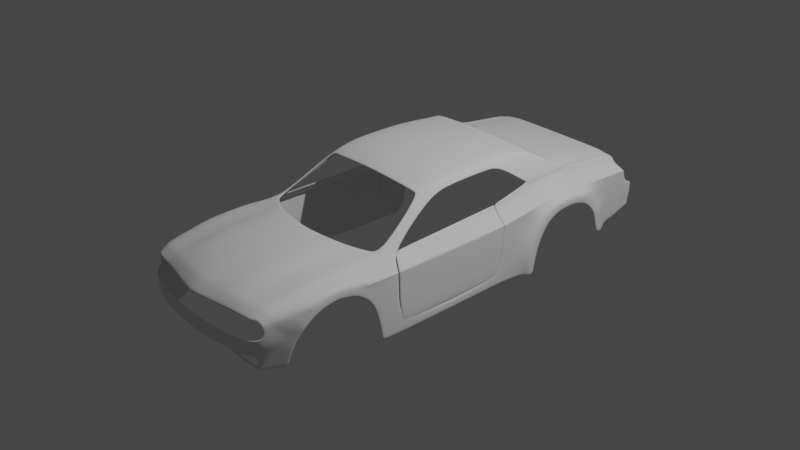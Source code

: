 # Source: dod3.4.blend  (saved by Blender 2.90.8; exported with 4.5.12 LTS)
import bpy
from mathutils import Matrix  # noqa: F401  (used for matrix-valued properties, if any)

bpy.ops.wm.read_factory_settings(use_empty=True)
scene = bpy.context.scene
scene.name = 'Scene'

# ---- collections
col_collection = bpy.data.collections.new('Collection'); scene.collection.children.link(col_collection)
col_reference = bpy.data.collections.new('reference'); scene.collection.children.link(col_reference)
col_body = bpy.data.collections.new('body'); scene.collection.children.link(col_body)

# ---- world
world_world = bpy.data.worlds.new('World'); scene.world = world_world
world_world.use_nodes = True; world_world.node_tree.nodes.clear()
_N = world_world.node_tree.nodes; _L = world_world.node_tree.links
n0 = _N.new('ShaderNodeOutputWorld'); n0.name = 'World Output'; n0.location = (300, 300)
n1 = _N.new('ShaderNodeBackground'); n1.name = 'Background'; n1.location = (10, 300)
n1.inputs[0].default_value = (0.05088, 0.05088, 0.05088, 1.0)
_L.new(n1.outputs[0], n0.inputs[0])
n0.is_active_output = True
world_world.color = (0.05088, 0.05088, 0.05088)
world_world.use_sun_shadow = False
world_world.sun_shadow_jitter_overblur = 0.0

# ---- cameras
cam_camera = bpy.data.cameras.new('Camera')
cam_camera.clip_end = 100.0
cam_camera.ortho_scale = 7.314

# ---- lights
light_light = bpy.data.lights.new('Light', 'POINT')
light_light.transmission_factor = 0.0
light_light.energy = 1000.0
light_light.shadow_soft_size = 0.1
light_light.shadow_maximum_resolution = 0.006
light_light.use_absolute_resolution = True

# ---- meshes
me_plane = bpy.data.meshes.new('Plane')
me_plane.from_pydata([(0.0, -1.248, 0.2875), (0.7508, -2.219, 0.1106), (0.7819, -1.044, 0.2424), (0.7998, -0.8804, 0.2443), (0.0, -2.33, 0.1404), (0.0, -1.133, 0.2788), (0.4342, -1.197, 0.2875), (0.4963, -2.257, 0.1278), (0.4368, -1.09, 0.2788), (0.08949, -1.237, 0.2875), (0.09003, -1.133, 0.2788), (0.09826, -2.316, 0.1404), (0.1292, -2.311, 0.1404), (0.1766, -1.227, 0.2875), (0.1777, -1.122, 0.2788), (0.5269, -2.252, 0.1207), (0.5814, -1.136, 0.265), (0.5697, -1.03, 0.2622), (0.7518, -2.178, 0.1328), (0.0, -2.292, 0.1626), (0.4969, -2.218, 0.1501), (0.09708, -2.278, 0.1626), (0.1247, -2.274, 0.1626), (0.5272, -2.213, 0.143), (0.7336, -2.221, 0.1106), (0.764, -1.051, 0.2424), (0.7346, -0.9553, 0.2529), (0.7346, -2.181, 0.1328), (0.7559, -2.024, 0.1667), (0.0, -2.149, 0.2102), (0.4302, -2.087, 0.2071), (0.08683, -2.137, 0.2102), (0.1714, -2.125, 0.2102), (0.5435, -2.065, 0.173), (0.7386, -2.028, 0.1667), (0.7689, -1.534, 0.2409), (0.0, -1.694, 0.2813), (0.4322, -1.638, 0.2813), (0.08816, -1.683, 0.2813), (0.174, -1.672, 0.2813), (0.5721, -1.594, 0.2413), (0.7513, -1.54, 0.2409), (0.7624, -1.779, 0.2162), (0.0, -1.922, 0.2566), (0.4312, -1.863, 0.2566), (0.0875, -1.91, 0.2566), (0.1727, -1.898, 0.2566), (0.5675, -1.828, 0.2166), (0.7449, -1.784, 0.2162), (0.7754, -1.289, 0.2502), (0.0, -1.467, 0.2905), (0.4332, -1.413, 0.2905), (0.08883, -1.456, 0.2905), (0.1753, -1.445, 0.2905), (0.5768, -1.361, 0.2506), (0.7576, -1.295, 0.2502), (0.8155, -2.199, 0.1021), (0.8513, -1.038, 0.225), (0.8465, -0.7567, 0.2359), (0.8164, -2.172, 0.1243), (0.8205, -2.018, 0.1582), (0.8403, -1.528, 0.2324), (0.8338, -1.773, 0.2077), (0.8448, -1.283, 0.2416), (0.9042, -2.163, 0.06615), (0.9136, -2.134, 0.07902), (0.9231, -2.02, 0.1029), (0.9882, -1.527, 0.1582), (0.9882, -1.752, 0.111), (0.9882, -1.313, 0.1308), (0.8842, -2.034, -0.1959), (0.9882, -1.065, -0.04078), (0.9967, -0.8215, -0.04636), (0.8069, -1.898, 0.1855), (0.9301, -1.888, 0.1221), (0.9882, -0.9695, -0.2416), (0.9967, -0.824, -0.2325), (0.9882, -0.9259, -0.4686), (0.9968, -0.7744, -0.4709), (0.9882, -1.527, 0.06355), (0.9882, -1.688, 0.02484), (0.9882, -1.385, 0.04069), (0.9882, -1.144, -0.1128), (0.8272, -1.896, 0.1829), (0.9694, -1.876, -0.1139), (0.9882, -1.084, -0.2381), (0.9818, -1.794, -0.03296), (0.9882, -1.262, -0.00479), (0.9882, -1.031, -0.4757), (0.7787, -1.166, 0.2463), (0.0, -1.357, 0.289), (0.4337, -1.305, 0.289), (0.08916, -1.347, 0.289), (0.176, -1.336, 0.289), (0.5791, -1.248, 0.2578), (0.7608, -1.173, 0.2463), (0.848, -1.161, 0.2333), (0.9748, -1.198, 0.1119), (0.9896, -1.074, 0.02612), (0.9967, -0.826, 0.02517), (0.6732, -0.3446, 0.6105), (0.7199, -0.2364, 0.571), (0.6018, -0.3446, 0.6176), (0.5732, -0.3446, 0.6223), (0.4589, -0.3446, 0.6294), (0.0, -0.3446, 0.6471), (0.6732, -0.07544, 0.6766), (0.7199, -0.001485, 0.6175), (0.6018, -0.07544, 0.6837), (0.5732, -0.07544, 0.6884), (0.4589, -0.07544, 0.6955), (0.0, -0.07544, 0.7132), (0.6732, 0.4274, 0.6923), (0.7199, 0.5356, 0.6381), (0.6018, 0.4274, 0.6994), (0.5732, 0.4274, 0.7041), (0.4589, 0.4274, 0.7112), (0.0, 0.4274, 0.7289), (0.6732, 0.6661, 0.6907), (0.7199, 0.6822, 0.6194), (0.6018, 0.6661, 0.6978), (0.5732, 0.6661, 0.7025), (0.4589, 0.6661, 0.7096), (0.0, 0.6661, 0.7273), (0.6732, 0.9024, 0.674), (0.8151, 0.9796, 0.4043), (0.6018, 0.9024, 0.6811), (0.5732, 0.9024, 0.6858), (0.4589, 0.9024, 0.6929), (0.0, 0.9024, 0.7106), (1.036, 1.472, 0.1864), (0.9511, 2.215, 0.06015), (0.6018, 1.099, 0.6664), (0.5424, 1.099, 0.673), (1.036, 0.968, 0.01796), (0.802, 2.258, 0.321), (0.0, 0.176, 0.7236), (0.4589, 0.176, 0.7059), (0.5732, 0.176, 0.6988), (0.6018, 0.176, 0.6941), (0.7199, 0.2671, 0.6304), (0.6732, 0.176, 0.687), (0.0, 1.077, 0.6978), (0.4589, 1.077, 0.6801), (0.5732, 1.077, 0.673), (0.6018, 1.077, 0.6683), (0.8151, 1.483, 0.4192), (0.6732, 1.077, 0.6612), (0.7972, -2.174, 0.1269), (0.8013, -2.02, 0.1607), (0.8306, -1.04, 0.2301), (0.8326, -0.7936, 0.2384), (0.8191, -1.53, 0.2349), (0.8241, -1.285, 0.2442), (0.8125, -1.775, 0.2102), (0.7962, -2.205, 0.1046), (0.8274, -1.162, 0.2372), (0.706, -0.2686, 0.5828), (0.706, -0.02351, 0.6351), (0.706, 0.5034, 0.6543), (0.706, 0.6774, 0.6406), (0.8013, 0.9721, 0.4306), (0.7961, 1.493, 0.4534), (0.706, 0.2399, 0.6472), (0.7961, 1.425, 0.4517), (0.0, 0.8836, 0.7119), (0.4589, 0.8836, 0.6942), (0.5732, 0.8836, 0.6871), (0.6018, 0.8836, 0.6824), (0.8076, 0.956, 0.4213), (0.6732, 0.8836, 0.6753), (0.7941, 0.9488, 0.4467), (0.6732, 1.099, 0.6593), (0.802, 1.559, 0.4214), (0.802, 2.204, 0.3473), (0.802, 1.667, 0.399), (0.4589, 1.099, 0.6782), (0.0, 1.099, 0.6959), (0.8151, 0.5441, 0.2875), (1.036, 1.548, 0.1671), (0.9511, 2.192, 0.09303), (1.036, 1.655, 0.1447), (0.9642, 0.5325, -0.001791), (0.9642, 0.586, -0.0008939), (0.8151, 0.5977, 0.3019), (0.4589, 0.9749, 0.6876), (0.6018, 0.9749, 0.6758), (0.6732, 0.9749, 0.6687), (0.0, 0.9749, 0.7053), (0.5732, 0.9749, 0.6805), (0.8151, 1.188, 0.4104), (0.7991, 1.159, 0.4393), (1.036, 1.177, 0.1615), (1.036, 0.8643, -0.2317), (0.9642, 0.5019, -0.2783), (0.9642, 0.5478, -0.2775), (0.9642, 0.9301, 0.01609), (0.8151, 0.9417, 0.3882), (0.7417, -1.906, 0.1914), (1.036, 0.832, -0.4391), (0.9642, 0.4696, -0.4399), (0.9642, 0.5155, -0.4391), (0.9642, 0.8006, -0.4437), (0.802, 1.557, 0.3798), (0.802, 1.665, 0.3574), (0.8151, 0.9777, 0.3411), (0.8151, 0.5422, 0.2402), (0.802, 2.254, 0.2886), (0.802, 2.202, 0.3058), (0.8151, 1.481, 0.3811), (0.8151, 0.5958, 0.2524), (0.8151, 1.186, 0.3697), (0.8151, 0.9398, 0.3264), (0.9511, 2.197, -0.05922), (0.9511, 2.169, -0.06073), (1.028, 1.872, -0.06686), (0.9511, 2.19, -0.09861), (0.9511, 2.162, -0.105), (1.031, 1.902, -0.1224), (0.9511, 2.232, -0.3186), (0.9511, 2.204, -0.325), (1.036, 1.953, -0.3667), (0.9511, 2.381, 0.05024), (0.802, 2.333, 0.3036), (0.802, 2.326, 0.2626), (0.9511, 2.407, -0.05674), (0.9511, 2.401, -0.09613), (0.9511, 2.398, -0.2443), (0.9511, 2.47, 0.03538), (0.9511, 2.472, -0.06665), (0.9511, 2.465, -0.106), (0.9511, 2.44, -0.2468), (1.036, 1.437, 0.09249), (1.036, 1.091, -0.001148), (1.036, 1.518, 0.08189), (1.036, 1.622, 0.05182), (1.036, 1.249, 0.07987), (1.036, 0.9725, -0.1974), (1.036, 0.9192, -0.4365), (1.036, 1.772, -0.07719), (1.036, 1.8, -0.1221), (1.036, 1.867, -0.3707), (0.9511, 1.905, 0.1207), (0.802, 1.916, 0.375), (0.802, 1.915, 0.3334), (0.9511, 2.002, -0.06417), (0.9511, 2.018, -0.1146), (0.9511, 2.07, -0.3473), (0.9854, -1.032, 0.1007), (0.9912, -1.033, 0.07598), (0.9866, -0.8255, 0.106), (0.9967, -0.8296, 0.08297), (0.5555, -1.947, 0.1948), (0.172, -2.012, 0.2334), (0.08716, -2.023, 0.2334), (0.9882, -1.195, 0.07352), (0.9882, -1.241, 0.1002), (0.986, -1.212, 0.08227), (0.9612, 1.658, 0.2008), (0.9413, 1.659, 0.2198), (0.9642, 0.5368, 0.1053), (0.9535, 0.5377, 0.1279), (0.9385, 2.241, 0.2093), (0.9511, 2.238, 0.1899), (0.9751, 1.473, 0.2229), (0.9545, 1.474, 0.2411), (0.9537, 0.5913, 0.1347), (0.9642, 0.5904, 0.1118), (0.9543, 1.18, 0.2352), (0.9734, 1.179, 0.2154), (0.9547, 0.9353, 0.1843), (0.9642, 0.9345, 0.1603), (0.9618, 1.55, 0.2153), (0.9416, 1.551, 0.2339), (0.9689, 0.9724, 0.1665), (0.9548, 0.9731, 0.1897), (0.9511, 2.196, 0.1857), (0.9399, 2.197, 0.2074), (0.9385, 2.342, 0.2016), (0.9511, 2.347, 0.1817), (0.9407, 1.909, 0.2141), (0.9511, 1.908, 0.1914), (0.4307, -1.975, 0.2318), (0.9552, -1.936, -0.02596), (0.9691, -1.848, 0.04934), (0.9168, -1.992, -0.1156), (0.9956, -1.168, 0.08698), (0.9953, -1.029, 0.08827), (0.9984, -0.8276, 0.09451), (0.9516, 2.239, 0.1996), (0.9516, 2.344, 0.1916), (0.9662, 0.9349, 0.1723), (0.9686, 0.9728, 0.1781), (0.9706, 1.18, 0.2253), (0.9716, 1.474, 0.232), (0.9657, 0.5908, 0.1232), (0.9527, 1.909, 0.2028), (0.9523, 2.197, 0.1965), (0.9585, 1.55, 0.2246), (0.958, 1.658, 0.2103), (0.9656, 0.5372, 0.1166), (1.02, 1.825, 0.002782), (0.9511, 2.206, 0.0008991), (0.9511, 2.394, -2.848e-05), (0.9511, 2.178, 0.001038), (0.9511, 2.471, 0.002758), (0.9511, 1.967, 0.00208), (0.0, -2.036, 0.2334), (0.7591, -1.902, 0.1914), (1.025, 1.939, -0.2431), (0.9458, 2.399, -0.1702), (0.9458, 2.453, -0.1764), (1.036, 1.834, -0.2464), (0.9882, -0.9259, -0.5571), (0.9968, -0.7744, -0.5565), (0.9882, -1.031, -0.5613), (1.036, 0.832, -0.5248), (0.9642, 0.4696, -0.5255), (0.9642, 0.5155, -0.5248), (0.9642, 0.8006, -0.5293), (1.036, 0.9192, -0.5221), (0.9642, 0.7581, 0.0076), (0.8151, 0.7697, 0.3421), (0.9642, 0.6904, -0.2569), (0.9642, 0.6581, -0.4414), (0.8151, 0.7678, 0.2864), (0.9642, 0.7625, 0.136), (0.9542, 0.7633, 0.1595), (0.966, 0.7629, 0.1478), (0.9642, 0.6581, -0.527), (1.033, 1.709, -0.0006415), (0.954, -1.898, -0.1552), (0.9412, -1.919, -0.2004), (0.9023, -2.118, -0.02506), (0.8802, -2.242, -0.03084), (0.8577, -2.066, -0.269), (0.924, -1.951, -0.2735), (0.8018, -2.098, -0.4785), (0.8681, -1.985, -0.4607), (0.7989, -2.094, -0.4982), (0.8652, -1.981, -0.4803), (0.7508, -2.302, 0.06696), (0.0, -2.434, 0.06851), (0.4963, -2.34, 0.06419), (0.09826, -2.419, 0.06851), (0.1292, -2.415, 0.06851), (0.5269, -2.335, 0.06467), (0.7336, -2.305, 0.06696), (0.8155, -2.264, 0.0651), (0.8823, -2.246, 0.0275), (0.8537, -2.232, -0.2077), (0.7962, -2.286, 0.06597), (0.7917, -2.235, -0.3281), (0.7478, -2.241, -0.4634), (0.7441, -2.237, -0.4939), (0.9203, -2.063, -0.01829), (0.9624, -1.867, 0.07815), (0.8918, -2.075, -0.1131), (0.9391, -1.978, 0.03849), (0.9882, -1.714, 0.01039), (0.9834, -1.776, 0.09559), (0.8772, -2.237, -0.1148), (0.8026, -2.372, -0.2077), (0.7654, -2.374, -0.2951), (0.805, -2.376, -0.1334), (0.0, -2.49, -0.2077), (0.0, -2.493, -0.2923), (0.0, -2.495, -0.1334), (0.0, -2.241, -0.4634), (0.0, -2.237, -0.4939), (0.7407, -2.241, -0.4634), (0.737, -2.237, -0.4939), (0.9453, -1.76, 0.141), (0.9431, -0.8042, 0.1463), (0.9364, -1.302, 0.1708), (0.9242, -1.183, 0.1604), (0.9381, -1.527, 0.1834), (0.9282, -1.035, 0.1537), (0.9511, 2.209, -0.2003), (0.9511, 2.181, -0.2048), (0.9511, 2.043, -0.2266), (0.6999, 1.53, 0.4043), (0.6713, 1.536, 0.4091), (0.7714, 1.53, 0.398), (0.557, 1.551, 0.4162), (0.0, 1.599, 0.4167), (0.6428, 2.317, 0.3324), (0.6143, 2.323, 0.3371), (0.7143, 2.317, 0.3261), (0.5, 2.318, 0.3442), (0.0, 2.319, 0.3447), (0.7428, 1.923, 0.362), (0.6714, 1.923, 0.3684), (0.6428, 1.929, 0.3731), (0.5285, 1.935, 0.3802), (0.0, 1.959, 0.3807), (0.7242, 2.18, 0.3386), (0.6528, 2.18, 0.3449), (0.6242, 2.186, 0.3497), (0.5099, 2.184, 0.3568), (0.0, 2.194, 0.3573), (0.7192, 2.248, 0.3323), (0.6478, 2.248, 0.3387), (0.6192, 2.254, 0.3434), (0.5049, 2.251, 0.3505), (0.0, 2.257, 0.351), (0.6899, 1.668, 0.3917), (0.6613, 1.674, 0.3965), (0.547, 1.685, 0.4036), (0.0, 1.725, 0.4041), (0.7614, 1.668, 0.3854), (0.6591, 1.482, 0.4417), (0.5448, 1.495, 0.4487), (0.0, 1.537, 0.4441), (0.7592, 1.477, 0.4298), (0.6877, 1.477, 0.4369), (0.7021, 1.226, 0.5821), (0.49, 1.242, 0.5951), (0.0, 1.257, 0.6047), (0.6329, 1.236, 0.5833), (0.5847, 1.238, 0.5892)], [], [(25, 2, 3, 26), (95, 89, 2, 25), (93, 91, 6, 13), (13, 6, 8, 14), (0, 9, 10, 5), (90, 92, 9, 0), (9, 13, 14, 10), (92, 93, 13, 9), (91, 94, 16, 6), (6, 16, 17, 8), (7, 15, 23, 20), (11, 12, 22, 21), (4, 11, 21, 19), (12, 7, 20, 22), (24, 1, 18, 27), (15, 24, 27, 23), (94, 95, 25, 16), (16, 25, 26, 17), (23, 27, 34, 33), (20, 23, 33, 30), (21, 22, 32, 31), (19, 21, 31, 29), (22, 20, 30, 32), (27, 18, 28, 34), (47, 48, 41, 40), (44, 47, 40, 37), (45, 46, 39, 38), (43, 45, 38, 36), (46, 44, 37, 39), (48, 42, 35, 41), (198, 308, 42, 48), (253, 282, 44, 46), (307, 254, 45, 43), (254, 253, 46, 45), (282, 252, 47, 44), (252, 198, 48, 47), (40, 41, 55, 54), (37, 40, 54, 51), (38, 39, 53, 52), (36, 38, 52, 50), (39, 37, 51, 53), (41, 35, 49, 55), (149, 148, 59, 60), (151, 150, 57, 58), (153, 152, 61, 63), (73, 149, 60, 83), (148, 155, 56, 59), (152, 154, 62, 61), (156, 153, 63, 96), (63, 61, 376, 374), (61, 62, 372, 376), (59, 56, 64, 65), (256, 248, 97, 69), (83, 60, 66, 74), (60, 59, 65, 66), (96, 63, 374, 375), (72, 71, 75, 76), (76, 75, 77, 78), (99, 98, 71, 72), (29, 31, 254, 307), (355, 358, 66, 65), (257, 256, 69, 81, 87), (69, 67, 79, 81), (71, 255, 257, 87, 82), (77, 75, 85, 88), (75, 71, 82, 85), (67, 68, 80, 79), (285, 70, 332, 331), (249, 255, 71, 98), (258, 181, 242, 281), (357, 355, 333), (57, 96, 375, 377), (150, 156, 96, 57), (54, 55, 95, 94), (51, 54, 94, 91), (52, 53, 93, 92), (50, 52, 92, 90), (53, 51, 91, 93), (55, 49, 89, 95), (58, 57, 377, 373), (151, 58, 101, 157), (102, 108, 109, 103), (157, 101, 107, 158), (103, 109, 110, 104), (100, 106, 108, 102), (104, 110, 111, 105), (137, 116, 117, 136), (139, 114, 115, 138), (163, 140, 113, 159), (138, 115, 116, 137), (141, 112, 114, 139), (116, 122, 123, 117), (114, 120, 121, 115), (159, 113, 119, 160), (115, 121, 122, 116), (112, 118, 120, 114), (166, 128, 129, 165), (168, 126, 127, 167), (171, 169, 125, 161), (167, 127, 128, 166), (170, 124, 126, 168), (143, 176, 177, 142), (145, 132, 133, 144), (164, 146, 173, 162), (144, 133, 176, 143), (147, 172, 132, 145), (106, 141, 139, 108), (109, 138, 137, 110), (158, 107, 140, 163), (108, 139, 138, 109), (110, 137, 136, 111), (187, 147, 145, 186), (189, 144, 143, 185), (191, 190, 146, 164), (186, 145, 144, 189), (185, 143, 142, 188), (187, 191, 164, 147), (106, 158, 163, 141), (147, 164, 162, 172), (170, 171, 161, 124), (112, 159, 160, 118), (141, 163, 159, 112), (100, 157, 158, 106), (3, 151, 157, 100), (2, 89, 156, 150), (89, 49, 153, 156), (35, 42, 154, 152), (18, 1, 155, 148), (308, 28, 149, 73), (49, 35, 152, 153), (3, 2, 150, 151), (28, 18, 148, 149), (118, 160, 171, 170), (118, 170, 168, 120), (121, 167, 166, 122), (160, 119, 169, 171), (120, 168, 167, 121), (122, 166, 165, 123), (210, 206, 261, 266), (204, 259, 280, 244), (264, 269, 192, 130), (209, 211, 268, 265), (211, 205, 275, 268), (325, 210, 266, 327), (203, 209, 265, 273), (124, 161, 191, 187), (128, 185, 188, 129), (126, 186, 189, 127), (161, 125, 190, 191), (127, 189, 185, 128), (124, 187, 186, 126), (321, 183, 195, 323), (183, 182, 194, 195), (84, 86, 284, 283), (205, 212, 270, 275), (284, 360, 356), (323, 195, 201, 324), (195, 194, 200, 201), (125, 197, 212, 205), (146, 190, 211, 209), (322, 184, 210, 325), (243, 244, 208, 174), (190, 125, 205, 211), (173, 146, 209, 203), (174, 208, 207, 135), (173, 203, 204, 175), (184, 178, 206, 210), (131, 180, 304, 302), (242, 181, 301, 306), (213, 214, 217, 216), (245, 215, 218, 246), (33, 34, 198, 252), (380, 246, 218, 309), (208, 277, 262, 207), (135, 207, 224, 223), (131, 302, 303, 222), (213, 216, 226, 225), (310, 227, 231, 311), (225, 226, 230, 229), (222, 303, 305, 228), (192, 134, 233, 236), (309, 218, 240, 312), (130, 192, 236, 232), (215, 301, 330, 239), (134, 193, 237, 233), (179, 130, 232, 234), (193, 199, 238, 237), (181, 179, 234, 235), (218, 215, 239, 240), (276, 180, 131, 263), (244, 280, 277, 208), (326, 267, 183, 321), (269, 274, 134, 192), (281, 242, 180, 276), (274, 271, 196, 134), (272, 264, 130, 179), (207, 262, 278, 224), (272, 179, 181, 258), (263, 131, 222, 279), (267, 260, 182, 183), (31, 32, 253, 254), (214, 245, 246, 217), (180, 242, 306, 304), (175, 204, 244, 243), (203, 273, 259, 204), (34, 28, 308, 198), (255, 286, 256, 257), (287, 288, 250, 248), (286, 287, 248, 256), (289, 290, 278, 262), (291, 292, 275, 270), (293, 294, 265, 268), (328, 291, 270, 327), (296, 297, 277, 280), (292, 293, 268, 275), (294, 298, 273, 265), (297, 289, 262, 277), (298, 299, 259, 273), (300, 295, 266, 261), (299, 296, 280, 259), (251, 249, 98, 99), (358, 356, 74, 66), (255, 249, 287, 286), (249, 251, 288, 287), (258, 281, 296, 299), (260, 267, 295, 300), (272, 258, 299, 298), (276, 263, 289, 297), (264, 272, 298, 294), (274, 269, 293, 292), (281, 276, 297, 296), (326, 271, 291, 328), (269, 264, 294, 293), (271, 274, 292, 291), (263, 279, 290, 289), (154, 73, 83, 62), (305, 303, 225, 229), (302, 304, 214, 213), (306, 301, 215, 245), (304, 306, 245, 214), (303, 302, 213, 225), (221, 309, 312, 241), (226, 310, 311, 230), (42, 308, 73, 154), (359, 80, 68, 360), (30, 33, 252, 282), (199, 202, 319, 316), (78, 77, 313, 314), (201, 200, 317, 318), (77, 88, 315, 313), (238, 199, 316, 320), (324, 201, 318, 329), (314, 317, 200, 78), (202, 324, 329, 319), (267, 326, 328, 295), (295, 328, 327, 266), (271, 326, 321, 196), (197, 322, 325, 212), (32, 30, 282, 253), (202, 199, 193, 134, 196, 321, 323, 324), (212, 325, 327, 270), (330, 301, 181, 235), (331, 84, 283, 285), (332, 70, 335, 336), (336, 335, 337, 338), (338, 337, 339, 340), (12, 11, 344, 345), (357, 333, 334, 361), (337, 335, 352, 353), (155, 1, 341, 351), (11, 4, 342, 344), (15, 7, 343, 346), (56, 155, 351, 348), (339, 337, 353, 354), (7, 12, 345, 343), (1, 24, 347, 341), (24, 15, 346, 347), (64, 56, 348, 349), (335, 70, 350, 352), (70, 357, 361, 350), (333, 355, 65, 64), (283, 284, 356, 358), (86, 359, 360, 284), (70, 285, 355, 357), (285, 283, 358, 355), (352, 350, 362, 363), (350, 361, 364, 362), (363, 362, 365, 366), (362, 364, 367, 365), (371, 370, 368, 369), (354, 353, 370, 371), (377, 375, 97, 248), (334, 333, 64, 349), (360, 68, 372, 74, 356), (375, 374, 69, 97), (374, 376, 67, 69), (74, 372, 62, 83), (373, 377, 248, 250), (376, 372, 68, 67), (379, 380, 247, 220), (378, 379, 220, 219), (310, 378, 219, 227), (217, 246, 380, 379), (216, 217, 379, 378), (226, 216, 378, 310), (247, 380, 309, 221), (412, 411, 382, 384), (413, 412, 384, 385), (415, 414, 383, 381), (411, 415, 381, 382), (402, 401, 388, 386), (403, 402, 386, 387), (404, 403, 387, 389), (405, 404, 389, 390), (409, 408, 394, 395), (408, 407, 393, 394), (407, 406, 392, 393), (406, 410, 391, 392), (395, 394, 399, 400), (394, 393, 398, 399), (393, 392, 397, 398), (392, 391, 396, 397), (400, 399, 404, 405), (399, 398, 403, 404), (398, 397, 402, 403), (397, 396, 401, 402), (381, 383, 410, 406), (382, 381, 406, 407), (384, 382, 407, 408), (385, 384, 408, 409), (420, 419, 415, 411), (419, 416, 414, 415), (418, 417, 412, 413), (417, 420, 411, 412), (223, 388, 401, 135), (135, 401, 396, 174), (174, 396, 391, 243), (243, 391, 410, 175), (175, 410, 383, 173), (173, 383, 414, 162), (416, 172, 162, 414), (176, 133, 420, 417), (177, 176, 417, 418), (133, 132, 419, 420), (132, 172, 416, 419)])
me_plane.polygons.foreach_set('use_smooth', [True] * 345)
_k = {(67, 68): 0.23137, (67, 69): 0.23137, (84, 331): 0.23137, (71, 75): 0.23137, (75, 77): 0.23137, (79, 80): 0.23137, (79, 81): 0.23137, (82, 87): 0.23137, (84, 86): 0.23137, (82, 85): 0.23137, (81, 87): 0.23137, (85, 88): 0.23137, (71, 82): 0.23137, (69, 81): 0.23137, (67, 79): 0.23137, (68, 80): 0.23137, (75, 85): 0.23137, (77, 88): 0.23137, (130, 179): 0.23137, (179, 181): 0.23137, (130, 192): 0.23137, (134, 192): 0.23137, (134, 193): 0.23137, (193, 199): 0.23137, (215, 301): 0.23137, (215, 218): 0.23137, (221, 309): 0.23137, (232, 234): 0.23137, (234, 235): 0.23137, (232, 236): 0.23137, (233, 236): 0.23137, (233, 237): 0.23137, (237, 238): 0.23137, (239, 330): 0.23137, (239, 240): 0.23137, (241, 312): 0.23137, (134, 233): 0.23137, (192, 236): 0.23137, (218, 240): 0.23137, (221, 241): 0.23137, (130, 232): 0.23137, (181, 235): 0.23137, (215, 239): 0.23137, (193, 237): 0.23137, (179, 234): 0.23137, (199, 238): 0.23137, (255, 257): 0.23137, (256, 257): 0.23137, (69, 256): 0.23137, (71, 255): 0.23137, (87, 257): 0.23137, (181, 301): 0.23137, (218, 309): 0.23137, (240, 312): 0.23137, (313, 315): 0.23137, (316, 320): 0.23137, (235, 330): 0.23137, (331, 332): 0.23137, (70, 332): 0.23137, (86, 359): 0.23137, (335, 336): 0.23137, (337, 338): 0.23137, (339, 340): 0.23137, (80, 359): 0.23137}
me_plane.attributes.new('crease_edge', 'FLOAT', 'EDGE').data.foreach_set('value', [_k.get((min(e.vertices), max(e.vertices)), 0.0) for e in me_plane.edges])
_uv = me_plane.uv_layers.new(name='UVMap')
_uv.uv.foreach_set('vector', [0.9877, 0.942, 1.0, 0.942, 1.0, 1.0, 0.9883, 1.0, 0.9877, 0.8435, 1.0, 0.8435, 1.0, 0.942, 0.9877, 0.942, 0.607, 0.8435, 0.7639, 0.8435, 0.7613, 0.942, 0.6063, 0.942, 0.6063, 0.942, 0.7613, 0.942, 0.7731, 1.0, 0.6111, 1.0, 0.5, 0.942, 0.5539, 0.942, 0.5563, 1.0, 0.5003, 1.009, 0.5, 0.8435, 0.5542, 0.8435, 0.5539, 0.942, 0.5, 0.942, 0.5539, 0.942, 0.6063, 0.942, 0.6111, 1.0, 0.5563, 1.0, 0.5542, 0.8435, 0.607, 0.8435, 0.6063, 0.942, 0.5539, 0.942, 0.7639, 0.8435, 0.8634, 0.8435, 0.8623, 0.942, 0.7613, 0.942, 0.7613, 0.942, 0.8623, 0.942, 0.8691, 1.0, 0.7731, 1.0, 0.8305, 0.0, 0.8509, 0.0, 0.8503, 0.02979, 0.8301, 0.02979, 0.5654, -4.435e-08, 0.586, -1.591e-07, 0.5828, 0.02979, 0.5644, 0.02979, 0.5, 0.0, 0.5654, -4.435e-08, 0.5644, 0.02979, 0.5, 0.02979, 0.586, -1.591e-07, 0.8305, 0.0, 0.8301, 0.02979, 0.5828, 0.02979, 0.9886, 0.0, 1.0, 0.0, 1.0, 0.02979, 0.9885, 0.02979, 0.8509, 0.0, 0.9886, 0.0, 0.9885, 0.02979, 0.8503, 0.02979, 0.8634, 0.8435, 0.9877, 0.8435, 0.9877, 0.942, 0.8623, 0.942, 0.8623, 0.942, 0.9877, 0.942, 0.9883, 1.0, 0.8691, 1.0, 0.8503, 0.02979, 0.9885, 0.02979, 0.9884, 0.1539, 0.8578, 0.1539, 0.8301, 0.02979, 0.8503, 0.02979, 0.8578, 0.1539, 0.782, 0.1539, 0.5644, 0.02979, 0.5828, 0.02979, 0.6123, 0.1539, 0.5569, 0.1539, 0.5, 0.02979, 0.5644, 0.02979, 0.5569, 0.1539, 0.5, 0.1539, 0.5828, 0.02979, 0.8301, 0.02979, 0.782, 0.1539, 0.6123, 0.1539, 0.9885, 0.02979, 1.0, 0.02979, 1.0, 0.1539, 0.9884, 0.1539, 0.8687, 0.351, 0.9882, 0.351, 0.988, 0.548, 0.8666, 0.548, 0.7768, 0.351, 0.8687, 0.351, 0.8666, 0.548, 0.7717, 0.548, 0.5561, 0.351, 0.6108, 0.351, 0.6093, 0.548, 0.5554, 0.548, 0.5, 0.351, 0.5561, 0.351, 0.5554, 0.548, 0.5, 0.548, 0.6108, 0.351, 0.7768, 0.351, 0.7717, 0.548, 0.6093, 0.548, 0.9882, 0.351, 1.0, 0.351, 1.0, 0.548, 0.988, 0.548, 0.9883, 0.2525, 1.0, 0.2525, 1.0, 0.351, 0.9882, 0.351, 0.6115, 0.2525, 0.7794, 0.2525, 0.7768, 0.351, 0.6108, 0.351, 0.5, 0.2525, 0.5565, 0.2525, 0.5561, 0.351, 0.5, 0.351, 0.5565, 0.2525, 0.6115, 0.2525, 0.6108, 0.351, 0.5561, 0.351, 0.7794, 0.2525, 0.8633, 0.2525, 0.8687, 0.351, 0.7768, 0.351, 0.8633, 0.2525, 0.9883, 0.2525, 0.9882, 0.351, 0.8687, 0.351, 0.8666, 0.548, 0.988, 0.548, 0.9878, 0.745, 0.8644, 0.745, 0.7717, 0.548, 0.8666, 0.548, 0.8644, 0.745, 0.7665, 0.745, 0.5554, 0.548, 0.6093, 0.548, 0.6078, 0.745, 0.5546, 0.745, 0.5, 0.548, 0.5554, 0.548, 0.5546, 0.745, 0.5, 0.745, 0.6093, 0.548, 0.7717, 0.548, 0.7665, 0.745, 0.6078, 0.745, 0.988, 0.548, 1.0, 0.548, 1.0, 0.745, 0.9878, 0.745, 1.0, 0.1539, 1.0, 0.02979, 1.0, 0.02979, 1.0, 0.1539, 1.0, 1.0, 1.0, 0.942, 1.0, 0.942, 1.0, 1.0, 1.0, 0.745, 1.0, 0.548, 1.0, 0.548, 1.0, 0.745, 1.0, 0.2525, 1.0, 0.1539, 1.0, 0.1539, 1.0, 0.2525, 1.0, 0.02979, 1.0, 0.0, 1.0, 0.0, 1.0, 0.02979, 1.0, 0.548, 1.0, 0.351, 1.0, 0.351, 1.0, 0.548, 1.0, 0.8435, 1.0, 0.745, 1.0, 0.745, 1.0, 0.8435, 1.0, 0.745, 1.0, 0.548, 1.0, 0.548, 1.0, 0.745, 1.0, 0.548, 1.0, 0.351, 1.0, 0.3499, 1.0, 0.548, 1.0, 0.02979, 1.0, 0.0, 1.0, 0.0, 1.0, 0.02979, 1.0, 0.745, 1.0, 1.041, 1.0, 0.8435, 1.0, 0.745, 1.0, 0.2525, 1.0, 0.1539, 1.0, 0.1539, 1.0, 0.2525, 1.0, 0.1539, 1.0, 0.02979, 1.0, 0.02979, 1.0, 0.1539, 1.0, 0.8435, 1.0, 0.745, 1.0, 0.745, 1.0, 0.8435, 1.0, 1.0, 1.0, 0.942, 1.0, 0.942, 1.0, 1.0, 1.0, 1.0, 1.0, 0.942, 1.0, 0.942, 1.0, 1.0, 1.0, 1.0, 1.0, 0.942, 1.0, 0.942, 1.0, 1.0, 0.5, 0.1539, 0.5569, 0.1539, 0.5565, 0.2525, 0.5, 0.2525, 1.0, 0.05137, 1.0, 0.1539, 1.0, 0.1539, 1.0, 0.02979, 1.0, 0.745, 1.0, 0.745, 1.0, 0.745, 1.0, 0.745, 1.0, 0.745, 1.0, 0.745, 1.0, 0.548, 1.0, 0.548, 1.0, 0.745, 1.0, 0.942, 1.0, 0.7659, 1.0, 0.745, 1.0, 0.745, 1.0, 0.942, 1.0, 0.942, 1.0, 0.942, 1.0, 0.942, 1.0, 0.942, 1.0, 0.942, 1.0, 0.942, 1.0, 0.942, 1.0, 0.942, 1.0, 0.548, 1.0, 0.351, 1.0, 0.351, 1.0, 0.548, 1.0, 0.07295, 1.0, 0.0, 1.0, 0.02327, 1.0, 0.07771, 1.0, 0.9304, 1.0, 0.7659, 1.0, 0.942, 1.0, 0.942, 0.0, 0.0, 0.0, 0.0, 0.0, 0.0, 0.0, 0.0, 1.0, 0.0, 1.0, 0.05137, 1.0, 0.0, 1.0, 0.942, 1.0, 0.8435, 1.0, 0.8435, 1.0, 0.9631, 1.0, 0.942, 1.0, 0.8435, 1.0, 0.8435, 1.0, 0.942, 0.8644, 0.745, 0.9878, 0.745, 0.9877, 0.8435, 0.8634, 0.8435, 0.7665, 0.745, 0.8644, 0.745, 0.8634, 0.8435, 0.7639, 0.8435, 0.5546, 0.745, 0.6078, 0.745, 0.607, 0.8435, 0.5542, 0.8435, 0.5, 0.745, 0.5546, 0.745, 0.5542, 0.8435, 0.5, 0.8435, 0.6078, 0.745, 0.7665, 0.745, 0.7639, 0.8435, 0.607, 0.8435, 0.9878, 0.745, 1.0, 0.745, 1.0, 0.8435, 0.9877, 0.8435, 1.0, 1.0, 1.0, 0.942, 1.0, 0.9486, 1.0, 1.0, 1.0, 1.0, 1.0, 1.0, 1.0, 1.0, 1.0, 1.0, 0.0, 0.0, 0.0, 0.0, 0.0, 0.0, 0.0, 0.0, 1.0, 1.0, 1.0, 1.0, 1.0, 1.0, 1.0, 1.0, 0.0, 0.0, 0.0, 0.0, 0.0, 0.0, 0.0, 0.0, 0.0, 0.0, 0.0, 0.0, 0.0, 0.0, 0.0, 0.0, 0.0, 0.0, 0.0, 0.0, 0.0, 0.0, 0.0, 0.0, 0.0, 0.0, 0.0, 0.0, 0.0, 0.0, 0.0, 0.0, 0.0, 0.0, 0.0, 0.0, 0.0, 0.0, 0.0, 0.0, 1.0, 1.0, 1.0, 1.0, 1.0, 1.0, 1.0, 1.0, 0.0, 0.0, 0.0, 0.0, 0.0, 0.0, 0.0, 0.0, 0.0, 0.0, 0.0, 0.0, 0.0, 0.0, 0.0, 0.0, 0.0, 0.0, 0.0, 0.0, 0.0, 0.0, 0.0, 0.0, 0.0, 0.0, 0.0, 0.0, 0.0, 0.0, 0.0, 0.0, 1.0, 1.0, 1.0, 1.0, 1.0, 1.0, 1.0, 1.0, 0.0, 0.0, 0.0, 0.0, 0.0, 0.0, 0.0, 0.0, 0.0, 0.0, 0.0, 0.0, 0.0, 0.0, 0.0, 0.0, 0.0, 0.0, 0.0, 0.0, 0.0, 0.0, 0.0, 0.0, 0.0, 0.0, 0.0, 0.0, 0.0, 0.0, 0.0, 0.0, 1.0, 1.0, 1.0, 1.0, 1.0, 1.0, 1.0, 1.0, 0.0, 0.0, 0.0, 0.0, 0.0, 0.0, 0.0, 0.0, 0.0, 0.0, 0.0, 0.0, 0.0, 0.0, 0.0, 0.0, 0.0, 0.0, 0.0, 0.0, 0.0, 0.0, 0.0, 0.0, 0.0, 0.0, 0.0, 0.0, 0.0, 0.0, 0.0, 0.0, 1.0, 1.0, 1.0, 1.0, 1.0, 1.0, 1.0, 1.0, 0.0, 0.0, 0.0, 0.0, 0.0, 0.0, 0.0, 0.0, 0.0, 0.0, 0.0, 0.0, 0.0, 0.0, 0.0, 0.0, 0.0, 0.0, 0.0, 0.0, 0.0, 0.0, 0.0, 0.0, 0.0, 0.0, 0.0, 0.0, 0.0, 0.0, 0.0, 0.0, 1.0, 1.0, 1.0, 1.0, 1.0, 1.0, 1.0, 1.0, 0.0, 0.0, 0.0, 0.0, 0.0, 0.0, 0.0, 0.0, 0.0, 0.0, 0.0, 0.0, 0.0, 0.0, 0.0, 0.0, 0.0, 0.0, 0.0, 0.0, 0.0, 0.0, 0.0, 0.0, 0.0, 0.0, 0.0, 0.0, 0.0, 0.0, 0.0, 0.0, 1.0, 1.0, 1.0, 1.0, 1.0, 1.0, 1.0, 1.0, 0.0, 0.0, 0.0, 0.0, 0.0, 0.0, 0.0, 0.0, 0.0, 0.0, 0.0, 0.0, 0.0, 0.0, 0.0, 0.0, 1.0, 1.0, 1.0, 1.0, 1.0, 1.0, 1.0, 1.0, 1.0, 1.0, 1.0, 1.0, 1.0, 1.0, 1.0, 1.0, 1.0, 1.0, 1.0, 1.0, 1.0, 1.0, 1.0, 1.0, 1.0, 1.0, 1.0, 1.0, 1.0, 1.0, 1.0, 1.0, 1.0, 1.0, 1.0, 1.0, 1.0, 1.0, 1.0, 1.0, 1.0, 1.0, 1.0, 1.0, 1.0, 1.0, 1.0, 1.0, 1.0, 1.0, 1.0, 1.0, 1.0, 1.0, 1.0, 1.0, 1.0, 1.0, 1.0, 1.0, 1.0, 1.0, 1.0, 1.0, 1.0, 0.942, 1.0, 0.8435, 1.0, 0.8435, 1.0, 0.942, 1.0, 0.8435, 1.0, 0.745, 1.0, 0.745, 1.0, 0.8435, 1.0, 0.548, 1.0, 0.351, 1.0, 0.351, 1.0, 0.548, 1.0, 0.02979, 1.0, 0.0, 1.0, 0.0, 1.0, 0.02979, 1.0, 0.2525, 1.0, 0.1539, 1.0, 0.1539, 1.0, 0.2525, 1.0, 0.745, 1.0, 0.548, 1.0, 0.548, 1.0, 0.745, 1.0, 1.0, 1.0, 0.942, 1.0, 0.942, 1.0, 1.0, 1.0, 0.1539, 1.0, 0.02979, 1.0, 0.02979, 1.0, 0.1539, 1.0, 1.0, 1.0, 1.0, 1.0, 1.0, 1.0, 1.0, 0.0, 0.0, 0.0, 0.0, 0.0, 0.0, 0.0, 0.0, 0.0, 0.0, 0.0, 0.0, 0.0, 0.0, 0.0, 0.0, 1.0, 1.0, 1.0, 1.0, 1.0, 1.0, 1.0, 1.0, 0.0, 0.0, 0.0, 0.0, 0.0, 0.0, 0.0, 0.0, 0.0, 0.0, 0.0, 0.0, 0.0, 0.0, 0.0, 0.0, 0.0, 0.0, 0.0, 0.0, 0.0, 0.0, 0.0, 0.0, 0.0, 0.0, 0.0, 0.0, 0.0, 0.0, 0.0, 0.0, 1.0, 1.0, 1.0, 1.0, 1.0, 1.0, 1.0, 1.0, 1.0, 1.0, 1.0, 1.0, 1.0, 1.0, 1.0, 1.0, 1.0, 1.0, 1.0, 1.0, 1.0, 1.0, 1.0, 1.0, 0.0, 0.0, 0.0, 0.0, 0.0, 0.0, 0.0, 0.0, 1.0, 1.0, 1.0, 1.0, 1.0, 1.0, 1.0, 1.0, 1.0, 1.0, 1.0, 1.0, 1.0, 1.0, 1.0, 1.0, 0.0, 0.0, 0.0, 0.0, 0.0, 0.0, 0.0, 0.0, 0.0, 0.0, 0.0, 0.0, 0.0, 0.0, 0.0, 0.0, 1.0, 1.0, 1.0, 1.0, 1.0, 1.0, 1.0, 1.0, 0.0, 0.0, 0.0, 0.0, 0.0, 0.0, 0.0, 0.0, 0.0, 0.0, 0.0, 0.0, 0.0, 0.0, 0.0, 0.0, 0.0, 0.0, 0.0, 0.0, 0.0, 0.0, 0.0, 0.0, 0.0, 0.0, 0.0, 0.0, 0.0, 0.0, 0.0, 0.0, 1.0, 0.1539, 1.0, 0.351, 1.0, 0.293, 1.0, 0.1539, 0.0, 0.0, 0.0, 0.0, 0.0, 0.0, 0.0, 0.0, 1.0, 0.293, 1.0, 0.3365, 1.0, 0.2727, 0.0, 0.0, 0.0, 0.0, 0.0, 0.0, 0.0, 0.0, 0.0, 0.0, 0.0, 0.0, 0.0, 0.0, 0.0, 0.0, 0.0, 0.0, 0.0, 0.0, 0.0, 0.0, 0.0, 0.0, 1.0, 1.0, 1.0, 1.0, 1.0, 1.0, 1.0, 1.0, 0.0, 0.0, 0.0, 0.0, 0.0, 0.0, 0.0, 0.0, 0.0, 0.0, 0.0, 0.0, 0.0, 0.0, 0.0, 0.0, 1.0, 1.0, 1.0, 1.0, 1.0, 1.0, 1.0, 1.0, 1.0, 1.0, 1.0, 1.0, 1.0, 1.0, 1.0, 1.0, 0.0, 0.0, 0.0, 0.0, 0.0, 0.0, 0.0, 0.0, 0.0, 0.0, 0.0, 0.0, 0.0, 0.0, 0.0, 0.0, 0.0, 0.0, 0.0, 0.0, 0.0, 0.0, 0.0, 0.0, 0.0, 0.0, 0.0, 0.0, 0.0, 0.0, 0.0, 0.0, 0.0, 0.0, 0.0, 0.0, 0.0, 0.0, 0.0, 0.0, 0.0, 0.0, 0.0, 0.0, 0.0, 0.0, 0.0, 0.0, 0.0, 0.0, 0.0, 0.0, 0.0, 0.0, 0.0, 0.0, 0.8578, 0.1539, 0.9884, 0.1539, 0.9883, 0.2525, 0.8633, 0.2525, 0.0, 0.0, 0.0, 0.0, 0.0, 0.0, 0.0, 0.0, 0.0, 0.0, 0.0, 0.0, 0.0, 0.0, 0.0, 0.0, 0.0, 0.0, 0.0, 0.0, 0.0, 0.0, 0.0, 0.0, 0.0, 0.0, 0.0, 0.0, 0.0, 0.0, 0.0, 0.0, 0.0, 0.0, 0.0, 0.0, 0.0, 0.0, 0.0, 0.0, 0.0, 0.0, 0.0, 0.0, 0.0, 0.0, 0.0, 0.0, 0.0, 0.0, 0.0, 0.0, 0.0, 0.0, 0.0, 0.0, 0.0, 0.0, 0.0, 0.0, 0.0, 0.0, 0.0, 0.0, 1.0, 1.0, 1.0, 1.0, 1.0, 1.0, 1.0, 1.0, 0.0, 0.0, 0.0, 0.0, 0.0, 0.0, 0.0, 0.0, 1.0, 1.0, 1.0, 1.0, 1.0, 1.0, 1.0, 1.0, 0.0, 0.0, 0.0, 0.0, 0.0, 0.0, 0.0, 0.0, 0.0, 0.0, 0.0, 0.0, 0.0, 0.0, 0.0, 0.0, 1.0, 1.0, 1.0, 1.0, 1.0, 1.0, 1.0, 1.0, 0.0, 0.0, 0.0, 0.0, 0.0, 0.0, 0.0, 0.0, 0.0, 0.0, 0.0, 0.0, 0.0, 0.0, 0.0, 0.0, 0.0, 0.0, 0.0, 0.0, 0.0, 0.0, 0.0, 0.0, 0.0, 0.0, 0.0, 0.0, 0.0, 0.0, 0.0, 0.0, 0.0, 0.0, 0.0, 0.0, 0.0, 0.0, 0.0, 0.0, 0.0, 0.0, 0.0, 0.0, 0.0, 0.0, 0.0, 0.0, 1.0, 1.0, 1.0, 1.0, 1.0, 1.0, 1.0, 1.0, 0.0, 0.0, 0.0, 0.0, 0.0, 0.0, 0.0, 0.0, 0.0, 0.0, 0.0, 0.0, 0.0, 0.0, 0.0, 0.0, 1.0, 1.0, 1.0, 1.0, 1.0, 1.0, 1.0, 1.0, 0.0, 0.0, 0.0, 0.0, 0.0, 0.0, 0.0, 0.0, 0.0, 0.0, 0.0, 0.0, 0.0, 0.0, 0.0, 0.0, 0.0, 0.0, 0.0, 0.0, 0.0, 0.0, 0.0, 0.0, 0.0, 0.0, 0.0, 0.0, 0.0, 0.0, 0.0, 0.0, 0.5569, 0.1539, 0.6123, 0.1539, 0.6115, 0.2525, 0.5565, 0.2525, 0.0, 0.0, 0.0, 0.0, 0.0, 0.0, 0.0, 0.0, 0.0, 0.0, 0.0, 0.0, 0.0, 0.0, 0.0, 0.0, 0.0, 0.0, 0.0, 0.0, 0.0, 0.0, 0.0, 0.0, 0.0, 0.0, 0.0, 0.0, 0.0, 0.0, 0.0, 0.0, 0.9884, 0.1539, 1.0, 0.1539, 1.0, 0.2525, 0.9883, 0.2525, 1.0, 0.7659, 1.0, 0.7781, 1.0, 0.7008, 1.0, 0.745, 1.0, 0.9541, 1.0, 1.0, 1.0, 1.0, 1.0, 0.9534, 1.0, 0.8306, 1.0, 1.041, 1.0, 1.041, 1.0, 0.745, 0.0, 0.0, 0.0, 0.0, 0.0, 0.0, 0.0, 0.0, 0.0, 0.0, 0.0, 0.0, 0.0, 0.0, 0.0, 0.0, 1.0, 1.0, 1.0, 1.0, 1.0, 1.0, 1.0, 1.0, 0.0, 0.0, 0.0, 0.0, 0.0, 0.0, 0.0, 0.0, 0.0, 0.0, 0.0, 0.0, 0.0, 0.0, 0.0, 0.0, 1.0, 1.0, 1.0, 1.0, 1.0, 1.0, 1.0, 1.0, 1.0, 1.0, 1.0, 1.0, 1.0, 1.0, 1.0, 1.0, 0.0, 0.0, 0.0, 0.0, 0.0, 0.0, 0.0, 0.0, 0.0, 0.0, 0.0, 0.0, 0.0, 0.0, 0.0, 0.0, 0.0, 0.0, 0.0, 0.0, 0.0, 0.0, 0.0, 0.0, 0.0, 0.0, 0.0, 0.0, 0.0, 0.0, 0.0, 0.0, 1.0, 1.0, 1.0, 0.9304, 1.0, 0.942, 1.0, 1.0, 1.0, 0.1539, 1.0, 0.2727, 1.0, 0.2525, 1.0, 0.1539, 1.0, 0.7659, 1.0, 0.9304, 1.0, 1.041, 1.0, 0.8306, 1.0, 0.9304, 1.0, 1.0, 1.0, 1.0, 1.0, 0.9541, 0.0, 0.0, 0.0, 0.0, 0.0, 0.0, 0.0, 0.0, 0.0, 0.0, 0.0, 0.0, 0.0, 0.0, 0.0, 0.0, 0.0, 0.0, 0.0, 0.0, 0.0, 0.0, 0.0, 0.0, 0.0, 0.0, 0.0, 0.0, 0.0, 0.0, 0.0, 0.0, 1.0, 1.0, 1.0, 1.0, 1.0, 1.0, 1.0, 1.0, 1.0, 1.0, 1.0, 1.0, 1.0, 1.0, 1.0, 1.0, 0.0, 0.0, 0.0, 0.0, 0.0, 0.0, 0.0, 0.0, 0.0, 0.0, 0.0, 0.0, 0.0, 0.0, 0.0, 0.0, 1.0, 1.0, 1.0, 1.0, 1.0, 1.0, 1.0, 1.0, 0.0, 0.0, 0.0, 0.0, 0.0, 0.0, 0.0, 0.0, 0.0, 0.0, 0.0, 0.0, 0.0, 0.0, 0.0, 0.0, 1.0, 0.351, 1.0, 0.2525, 1.0, 0.2525, 1.0, 0.351, 0.0, 0.0, 0.0, 0.0, 0.0, 0.0, 0.0, 0.0, 0.0, 0.0, 0.0, 0.0, 0.0, 0.0, 0.0, 0.0, 0.0, 0.0, 0.0, 0.0, 0.0, 0.0, 0.0, 0.0, 0.0, 0.0, 0.0, 0.0, 0.0, 0.0, 0.0, 0.0, 0.0, 0.0, 0.0, 0.0, 0.0, 0.0, 0.0, 0.0, 0.0, 0.0, 0.0, 0.0, 0.0, 0.0, 0.0, 0.0, 0.0, 0.0, 0.0, 0.0, 0.0, 0.0, 0.0, 0.0, 1.0, 0.351, 1.0, 0.2525, 1.0, 0.2525, 1.0, 0.351, 1.0, 0.351, 1.0, 0.351, 1.0, 0.351, 1.0, 0.3365, 0.782, 0.1539, 0.8578, 0.1539, 0.8633, 0.2525, 0.7794, 0.2525, 0.0, 0.0, 0.0, 0.0, 0.0, 0.0, 0.0, 0.0, 1.0, 1.0, 1.0, 0.942, 1.0, 0.942, 1.0, 1.0, 0.0, 0.0, 0.0, 0.0, 0.0, 0.0, 0.0, 0.0, 1.0, 0.942, 1.0, 0.942, 1.0, 0.942, 1.0, 0.942, 0.0, 0.0, 0.0, 0.0, 0.0, 0.0, 0.0, 0.0, 0.0, 0.0, 0.0, 0.0, 0.0, 0.0, 0.0, 0.0, 1.0, 1.0, 0.0, 0.0, 0.0, 0.0, 1.0, 1.0, 0.0, 0.0, 0.0, 0.0, 0.0, 0.0, 0.0, 0.0, 0.0, 0.0, 0.0, 0.0, 0.0, 0.0, 0.0, 0.0, 0.0, 0.0, 0.0, 0.0, 0.0, 0.0, 0.0, 0.0, 0.0, 0.0, 0.0, 0.0, 0.0, 0.0, 0.0, 0.0, 0.0, 0.0, 0.0, 0.0, 0.0, 0.0, 0.0, 0.0, 0.6123, 0.1539, 0.782, 0.1539, 0.7794, 0.2525, 0.6115, 0.2525, 0.0, 0.0, 0.0, 0.0, 0.0, 0.0, 0.0, 0.0, 0.0, 0.0, 0.0, 0.0, 0.0, 0.0, 0.0, 0.0, 0.0, 0.0, 0.0, 0.0, 0.0, 0.0, 0.0, 0.0, 0.0, 0.0, 0.0, 0.0, 0.0, 0.0, 0.0, 0.0, 1.0, 0.07771, 1.0, 0.1539, 1.0, 0.1539, 1.0, 0.07295, 1.0, 0.02327, 1.0, 0.0, 1.0, 0.0, 1.0, 0.02327, 1.0, 0.02327, 1.0, 0.0, 1.0, 0.0, 1.0, 0.02327, 1.0, 0.02327, 1.0, 0.0, 1.0, 0.0, 1.0, 0.02327, 0.586, -1.591e-07, 0.5654, -4.435e-08, 0.5654, -4.435e-08, 0.586, -1.591e-07, 1.0, 0.0, 1.0, 0.0, 1.0, 0.0, 1.0, 0.0, 1.0, 0.0, 1.0, 0.0, 1.0, 0.0, 1.0, 0.0, 1.0, 0.0, 1.0, 0.0, 1.0, 0.0, 1.0, 0.0, 0.5654, -4.435e-08, 0.5, 0.0, 0.5, 0.0, 0.5654, -4.435e-08, 0.8509, 0.0, 0.8305, 0.0, 0.8305, 0.0, 0.8509, 0.0, 1.0, 0.0, 1.0, 0.0, 1.0, 0.0, 1.0, 0.0, 1.0, 0.0, 1.0, 0.0, 1.0, 0.0, 1.0, 0.0, 0.8305, 0.0, 0.586, -1.591e-07, 0.586, -1.591e-07, 0.8305, 0.0, 1.0, 0.0, 0.9886, 0.0, 0.9886, 0.0, 1.0, 0.0, 0.9886, 0.0, 0.8509, 0.0, 0.8509, 0.0, 0.9886, 0.0, 1.0, 0.0, 1.0, 0.0, 1.0, 0.0, 1.0, 0.0, 1.0, 0.0, 1.0, 0.0, 1.0, 0.0, 1.0, 0.0, 1.0, 0.0, 1.0, 0.0, 1.0, 0.0, 1.0, 0.0, 1.0, 0.0, 1.0, 0.05137, 1.0, 0.02979, 1.0, 0.0, 1.0, 0.1539, 1.0, 0.293, 1.0, 0.2727, 1.0, 0.1539, 1.0, 0.351, 1.0, 0.351, 1.0, 0.3365, 1.0, 0.293, 1.0, 0.0, 1.0, 0.07295, 1.0, 0.05137, 1.0, 0.0, 1.0, 0.07295, 1.0, 0.1539, 1.0, 0.1539, 1.0, 0.05137, 1.0, 0.0, 1.0, 0.0, 1.0, 0.0, 1.0, 0.0, 1.0, 0.0, 1.0, 0.0, 1.0, 0.0, 1.0, 0.0, 1.0, 0.0, 1.0, 0.0, 1.0, 0.0, 1.0, 0.0, 1.0, 0.0, 1.0, 0.0, 1.0, 0.0, 1.0, 0.0, 1.0, 0.0, 1.0, 0.0, 1.0, 0.0, 1.0, 0.0, 1.0, 0.0, 1.0, 0.0, 1.0, 0.0, 1.0, 0.0, 1.0, 0.9631, 1.0, 0.8435, 1.0, 0.8435, 1.0, 0.9788, 1.0, 0.0, 1.0, 0.0, 1.0, 0.0, 1.0, 0.0, 1.0, 0.3365, 1.0, 0.351, 1.0, 0.3499, 1.0, 0.2525, 1.0, 0.2727, 1.0, 0.8435, 1.0, 0.745, 1.0, 0.745, 1.0, 0.8435, 1.0, 0.745, 1.0, 0.548, 1.0, 0.548, 1.0, 0.745, 1.0, 0.2525, 1.0, 0.3499, 1.0, 0.351, 1.0, 0.2525, 1.0, 1.0, 1.0, 0.9486, 1.0, 0.9534, 1.0, 1.0, 1.0, 0.548, 1.0, 0.3499, 1.0, 0.351, 1.0, 0.548, 0.0, 0.0, 0.0, 0.0, 0.0, 0.0, 0.0, 0.0, 0.0, 0.0, 0.0, 0.0, 0.0, 0.0, 0.0, 0.0, 0.0, 0.0, 0.0, 0.0, 0.0, 0.0, 0.0, 0.0, 0.0, 0.0, 0.0, 0.0, 0.0, 0.0, 0.0, 0.0, 0.0, 0.0, 0.0, 0.0, 0.0, 0.0, 0.0, 0.0, 0.0, 0.0, 0.0, 0.0, 0.0, 0.0, 0.0, 0.0, 0.0, 0.0, 0.0, 0.0, 0.0, 0.0, 0.0, 0.0, 0.0, 0.0, 0.0, 0.0, 0.0, 0.0, 0.0, 0.0, 0.0, 0.0, 0.0, 0.0, 0.0, 0.0, 0.0, 0.0, 0.0, 0.0, 0.0, 0.0, 0.0, 0.0, 0.0, 0.0, 0.0, 0.0, 0.0, 0.0, 0.0, 0.0, 0.0, 0.0, 0.0, 0.0, 0.0, 0.0, 0.0, 0.0, 0.0, 0.0, 0.0, 0.0, 0.0, 0.0, 0.0, 0.0, 0.0, 0.0, 0.0, 0.0, 0.0, 0.0, 0.0, 0.0, 0.0, 0.0, 0.0, 0.0, 0.0, 0.0, 0.0, 0.0, 0.0, 0.0, 0.0, 0.0, 0.0, 0.0, 0.0, 0.0, 0.0, 0.0, 0.0, 0.0, 0.0, 0.0, 0.0, 0.0, 0.0, 0.0, 0.0, 0.0, 0.0, 0.0, 0.0, 0.0, 0.0, 0.0, 0.0, 0.0, 0.0, 0.0, 0.0, 0.0, 0.0, 0.0, 0.0, 0.0, 0.0, 0.0, 0.0, 0.0, 0.0, 0.0, 0.0, 0.0, 0.0, 0.0, 0.0, 0.0, 0.0, 0.0, 0.0, 0.0, 0.0, 0.0, 0.0, 0.0, 0.0, 0.0, 0.0, 0.0, 0.0, 0.0, 0.0, 0.0, 0.0, 0.0, 0.0, 0.0, 0.0, 0.0, 0.0, 0.0, 0.0, 0.0, 0.0, 0.0, 0.0, 0.0, 0.0, 0.0, 0.0, 0.0, 0.0, 0.0, 0.0, 0.0, 0.0, 0.0, 0.0, 0.0, 0.0, 0.0, 0.0, 0.0, 0.0, 0.0, 0.0, 0.0, 0.0, 0.0, 0.0, 0.0, 0.0, 0.0, 0.0, 0.0, 0.0, 0.0, 0.0, 0.0, 0.0, 0.0, 0.0, 0.0, 0.0, 0.0, 0.0, 0.0, 0.0, 0.0, 0.0, 0.0, 0.0, 0.0, 0.0, 0.0, 0.0, 0.0, 0.0, 0.0, 0.0, 0.0, 0.0, 0.0, 0.0, 0.0, 0.0, 0.0, 0.0, 0.0, 0.0, 0.0, 0.0, 0.0, 0.0, 0.0, 0.0, 0.0, 0.0, 0.0, 0.0, 0.0, 0.0, 0.0, 0.0, 0.0, 0.0, 0.0, 0.0, 0.0, 0.0, 0.0, 0.0, 0.0, 0.0, 0.0, 0.0, 0.0, 0.0, 0.0, 0.0, 0.0, 0.0, 0.0, 0.0, 0.0, 0.0, 0.0, 0.0, 0.0, 0.0, 0.0, 0.0, 0.0, 0.0, 0.0, 0.0, 0.0, 0.0, 0.0, 0.0, 0.0, 0.0, 0.0, 0.0, 0.0, 0.0, 0.0, 0.0, 0.0, 0.0, 0.0, 0.0, 0.0, 0.0, 0.0, 0.0, 0.0, 1.0, 1.0, 0.0, 0.0, 0.0, 0.0, 1.0, 1.0, 0.0, 0.0, 0.0, 0.0, 0.0, 0.0, 0.0, 0.0, 0.0, 0.0, 0.0, 0.0, 0.0, 0.0, 0.0, 0.0, 0.0, 0.0, 0.0, 0.0, 0.0, 0.0, 0.0, 0.0, 0.0, 0.0, 0.0, 0.0, 0.0, 0.0, 0.0, 0.0, 0.0, 0.0])
me_plane.use_remesh_fix_poles = True
me_plane.use_remesh_preserve_attributes = False
me_plane.use_mirror_vertex_groups = False
me_plane.update()
me_plane_001 = bpy.data.meshes.new('Plane.001')
me_plane_001.from_pydata([(0.8465, -0.7567, 0.2359), (0.9967, -0.8215, -0.04636), (0.9967, -0.824, -0.2325), (0.9968, -0.7744, -0.4709), (0.9967, -0.826, 0.02517), (0.8151, 0.5441, 0.2875), (0.9642, 0.5325, -0.001791), (0.9642, 0.5019, -0.2783), (0.9642, 0.4696, -0.4399), (0.8151, 0.5422, 0.2402), (0.9866, -0.8255, 0.106), (0.9967, -0.8296, 0.08297), (0.9642, 0.5368, 0.1053), (0.9535, 0.5377, 0.1279), (0.9984, -0.8276, 0.09451), (0.9656, 0.5372, 0.1166), (0.9647, 0.4488, -0.4404), (0.9647, 0.4798, -0.2775), (0.9647, 0.5099, -0.002534), (0.9647, 0.514, 0.1039), (0.9661, 0.5144, 0.116), (0.9542, 0.5149, 0.1274), (0.818, 0.5194, 0.238), (0.8157, 0.5224, 0.2867), (0.9962, -0.7529, -0.4704), (0.9961, -0.8011, -0.2333), (0.9961, -0.7981, -0.04559), (0.9961, -0.8024, 0.02656), (0.9961, -0.806, 0.08355), (0.9976, -0.804, 0.09509), (0.9836, -0.8019, 0.1084), (0.8459, -0.7342, 0.2368)], [], [(16, 8, 7, 17), (17, 7, 6, 18), (18, 6, 12, 19), (19, 12, 15, 20), (20, 15, 13, 21), (21, 13, 9, 22), (22, 9, 5, 23), (30, 22, 23, 31), (29, 21, 22, 30), (28, 20, 21, 29), (27, 19, 20, 28), (26, 18, 19, 27), (25, 17, 18, 26), (24, 16, 17, 25), (3, 24, 25, 2), (2, 25, 26, 1), (1, 26, 27, 4), (4, 27, 28, 11), (11, 28, 29, 14), (14, 29, 30, 10), (10, 30, 31, 0)])
me_plane_001.polygons.foreach_set('use_smooth', [True] * 21)
_uv = me_plane_001.uv_layers.new(name='UVMap')
_uv.uv.foreach_set('vector', [0.0, 0.0, 0.0, 0.0, 0.0, 0.0, 0.0, 0.0, 0.0, 0.0, 0.0, 0.0, 0.0, 0.0, 0.0, 0.0, 0.0, 0.0, 0.0, 0.0, 0.0, 0.0, 0.0, 0.0, 0.0, 0.0, 0.0, 0.0, 0.0, 0.0, 0.0, 0.0, 0.0, 0.0, 0.0, 0.0, 0.0, 0.0, 0.0, 0.0, 0.0, 0.0, 0.0, 0.0, 0.0, 0.0, 0.0, 0.0, 0.0, 0.0, 0.0, 0.0, 0.0, 0.0, 0.0, 0.0, 0.0, 0.0, 0.0, 0.0, 0.0, 0.0, 0.0, 0.0, 0.0, 0.0, 0.0, 0.0, 0.0, 0.0, 0.0, 0.0, 0.0, 0.0, 0.0, 0.0, 0.0, 0.0, 0.0, 0.0, 0.0, 0.0, 0.0, 0.0, 0.0, 0.0, 0.0, 0.0, 0.0, 0.0, 0.0, 0.0, 0.0, 0.0, 0.0, 0.0, 0.0, 0.0, 0.0, 0.0, 0.0, 0.0, 0.0, 0.0, 0.0, 0.0, 0.0, 0.0, 0.0, 0.0, 0.0, 0.0, 0.0, 0.0, 0.0, 0.0, 0.0, 0.0, 0.0, 0.0, 0.0, 0.0, 0.0, 0.0, 0.0, 0.0, 0.0, 0.0, 0.0, 0.0, 0.0, 0.0, 0.0, 0.0, 0.0, 0.0, 0.0, 0.0, 0.0, 0.0, 0.0, 0.0, 0.0, 0.0, 0.0, 0.0, 0.0, 0.0, 0.0, 0.0, 0.0, 0.0, 0.0, 0.0, 0.0, 0.0, 0.0, 0.0, 0.0, 0.0, 0.0, 0.0, 0.0, 0.0, 0.0, 0.0, 0.0, 0.0])
me_plane_001.use_remesh_fix_poles = True
me_plane_001.use_remesh_preserve_attributes = False
me_plane_001.use_mirror_vertex_groups = False
me_plane_001.update()

# ---- objects
ob_light = bpy.data.objects.new('Light', light_light)
ob_camera = bpy.data.objects.new('Camera', cam_camera)
ob_empty_002 = bpy.data.objects.new('Empty.002', None)
ob_front = bpy.data.objects.new('front', None)
ob_rear = bpy.data.objects.new('rear', None)
ob_side = bpy.data.objects.new('side', None)
ob_plane = bpy.data.objects.new('Plane', me_plane)
ob_empty = bpy.data.objects.new('Empty', None)
ob_plane_001 = bpy.data.objects.new('Plane.001', me_plane_001)

# ---- transforms, parenting, visibility, modifiers, constraints
ob_light.location = (4.076, 1.005, 5.904)
ob_light.rotation_euler = (0.6503, 0.05522, 1.866)
ob_light.lock_rotations_4d = False
ob_light.empty_display_type = 'ARROWS'
ob_light.color = (0.0, 0.0, 0.0, 0.0)
ob_light.lineart.crease_threshold = 0.0
ob_camera.parent = ob_empty
ob_camera.matrix_parent_inverse = Matrix(((2.875, -0.0, 0.0, -0.0), (-0.0, 2.875, -0.0, 0.0), (0.0, -0.0, 2.875, -0.0), (-0.0, 0.0, -0.0, 1.0)))
ob_camera.location = (7.359, -6.926, 4.958)
ob_camera.rotation_euler = (1.109, 4.011e-09, 0.8149)
ob_camera.lock_rotations_4d = False
ob_camera.empty_display_type = 'ARROWS'
ob_camera.color = (0.0, 0.0, 0.0, 0.0)
ob_camera.display_type = 'WIRE'
ob_camera.lineart.crease_threshold = 0.0
ob_empty_002.location = (0.01398, 0.0, 0.0)
ob_empty_002.rotation_euler = (0.0, -0.0, 4.712)
ob_empty_002.empty_display_type = 'IMAGE'
ob_empty_002.empty_display_size = 5.0
ob_empty_002.show_empty_image_perspective = False
ob_empty_002.use_empty_image_alpha = True
ob_empty_002.color = (1.0, 1.0, 1.0, 0.7)
ob_empty_002.lineart.crease_threshold = 0.0
ob_front.location = (0.0, -0.04486, 0.0)
ob_front.rotation_euler = (1.571, -0.0, -0.0)
ob_front.scale = (0.431, 0.431, 0.431)
ob_front.empty_display_type = 'IMAGE'
ob_front.empty_display_size = 5.0
ob_front.show_empty_image_perspective = False
ob_front.use_empty_image_alpha = True
ob_front.empty_image_side = 'FRONT'
ob_front.color = (1.0, 1.0, 1.0, 0.7)
ob_front.lineart.crease_threshold = 0.0
ob_rear.location = (0.0, -0.01346, 0.0)
ob_rear.rotation_euler = (1.571, 0.0, 3.142)
ob_rear.scale = (0.4261, 0.4261, 0.4261)
ob_rear.empty_display_type = 'IMAGE'
ob_rear.empty_display_size = 5.0
ob_rear.show_empty_image_perspective = False
ob_rear.use_empty_image_alpha = True
ob_rear.empty_image_side = 'FRONT'
ob_rear.color = (1.0, 1.0, 1.0, 0.7)
ob_rear.lineart.crease_threshold = 0.0
ob_side.location = (0.0, 0.0, 0.0)
ob_side.rotation_euler = (1.571, -0.0, 1.571)
ob_side.empty_display_type = 'IMAGE'
ob_side.empty_display_size = 5.0
ob_side.show_empty_image_perspective = False
ob_side.use_empty_image_alpha = True
ob_side.color = (1.0, 1.0, 1.0, 0.7)
ob_side.lineart.crease_threshold = 0.0
ob_plane.location = (0.0, 0.0, 0.0)
ob_plane.lineart.crease_threshold = 0.0
_m = ob_plane.modifiers.new('Mirror', 'MIRROR')
_m.use_clip = True
_m = ob_plane.modifiers.new('Solidify', 'SOLIDIFY')
_m.thickness = 0.02
_m = ob_plane.modifiers.new('Subdivision', 'SUBSURF')
_m.uv_smooth = 'PRESERVE_CORNERS'
_m.levels = 3
ob_empty.location = (0.0, 0.0, 0.0)
ob_empty.rotation_euler = (0.0, -0.0, 0.05735)
ob_empty.scale = (0.3478, 0.3478, 0.3478)
ob_empty.empty_display_type = 'CUBE'
ob_empty.lineart.crease_threshold = 0.0
ob_plane_001.location = (0.0, 0.0, 0.0)
ob_plane_001.lineart.crease_threshold = 0.0
_m = ob_plane_001.modifiers.new('Mirror', 'MIRROR')
_m.use_clip = True
_m = ob_plane_001.modifiers.new('Solidify', 'SOLIDIFY')
_m.thickness = 0.02
_m = ob_plane_001.modifiers.new('Subdivision', 'SUBSURF')
_m.uv_smooth = 'PRESERVE_CORNERS'
_m.levels = 3

# ---- collection membership
col_collection.objects.link(ob_light)
col_collection.objects.link(ob_camera)
col_reference.objects.link(ob_empty_002)
col_reference.objects.link(ob_front)
col_reference.objects.link(ob_rear)
col_reference.objects.link(ob_side)
col_body.objects.link(ob_plane)
col_body.objects.link(ob_empty)
col_body.objects.link(ob_plane_001)

# ---- scene / render settings (as saved in the file)
scene.camera = ob_camera
scene.frame_start = 1; scene.frame_end = 250; scene.frame_set(15)
scene.render.engine = 'BLENDER_EEVEE_NEXT'
scene.cycles.use_denoising = False
scene.cycles.samples = 128
scene.cycles.sampling_pattern = 'TABULATED_SOBOL'
scene.cycles.use_adaptive_sampling = False
scene.cycles.use_light_tree = False
scene.view_settings.view_transform = 'Filmic'
bpy.context.view_layer.update()
